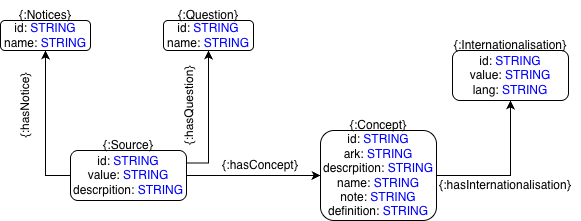

The diagram above was exported from draw.io. Its source (the exported page's mxGraphModel, read from the mxfile embedded in the PNG):
<mxGraphModel dx="1426" dy="766" grid="1" gridSize="10" guides="1" tooltips="1" connect="1" arrows="1" fold="1" page="1" pageScale="1" pageWidth="827" pageHeight="1169" math="0" shadow="0">
  <root>
    <mxCell id="0" />
    <mxCell id="1" parent="0" />
    <mxCell id="dpTTAVpu3jPw9RW_iO8m-12" edge="1" parent="1" source="dpTTAVpu3jPw9RW_iO8m-4" style="edgeStyle=orthogonalEdgeStyle;rounded=0;orthogonalLoop=1;jettySize=auto;html=1;entryX=0.5;entryY=1;entryDx=0;entryDy=0;exitX=0;exitY=0.5;exitDx=0;exitDy=0;" target="dpTTAVpu3jPw9RW_iO8m-1">
      <mxGeometry relative="1" as="geometry" />
    </mxCell>
    <mxCell id="dpTTAVpu3jPw9RW_iO8m-13" edge="1" parent="1" source="dpTTAVpu3jPw9RW_iO8m-4" style="edgeStyle=orthogonalEdgeStyle;rounded=0;orthogonalLoop=1;jettySize=auto;html=1;entryX=0.5;entryY=1;entryDx=0;entryDy=0;exitX=1;exitY=0.25;exitDx=0;exitDy=0;" target="dpTTAVpu3jPw9RW_iO8m-3">
      <mxGeometry relative="1" as="geometry" />
    </mxCell>
    <mxCell id="dpTTAVpu3jPw9RW_iO8m-14" connectable="0" parent="1" style="group" value="" vertex="1">
      <mxGeometry height="70" width="140" x="620" y="340" as="geometry" />
    </mxCell>
    <mxCell id="dpTTAVpu3jPw9RW_iO8m-6" parent="dpTTAVpu3jPw9RW_iO8m-14" style="rounded=1;whiteSpace=wrap;html=1;" value="id:&lt;span style=&quot;background-color: transparent; color: rgb(0, 0, 255);&quot;&gt;&amp;nbsp;STRING&lt;/span&gt;&lt;div&gt;value:&amp;nbsp;&lt;span style=&quot;color: rgb(0, 0, 255);&quot;&gt;STRING&lt;/span&gt;&lt;div&gt;lang:&amp;nbsp;&lt;span style=&quot;color: rgb(0, 0, 255); background-color: transparent;&quot;&gt;STRING&lt;/span&gt;&lt;/div&gt;&lt;/div&gt;" vertex="1">
      <mxGeometry height="50" width="116" x="12" y="20" as="geometry" />
    </mxCell>
    <mxCell id="dpTTAVpu3jPw9RW_iO8m-11" parent="dpTTAVpu3jPw9RW_iO8m-14" style="text;html=1;whiteSpace=wrap;strokeColor=none;fillColor=none;align=center;verticalAlign=middle;rounded=0;autosize=1;resizable=0;" value="{:Internationalisation}" vertex="1">
      <mxGeometry height="30" width="140" as="geometry" />
    </mxCell>
    <mxCell id="dpTTAVpu3jPw9RW_iO8m-15" connectable="0" parent="1" style="group" value="" vertex="1">
      <mxGeometry height="110" width="116" x="500" y="420" as="geometry" />
    </mxCell>
    <mxCell id="dpTTAVpu3jPw9RW_iO8m-5" parent="dpTTAVpu3jPw9RW_iO8m-15" style="rounded=1;whiteSpace=wrap;html=1;" value="&lt;div&gt;id:&lt;span style=&quot;color: rgb(0, 0, 255); background-color: transparent;&quot;&gt;&amp;nbsp;STRING&lt;/span&gt;&lt;/div&gt;ark:&amp;nbsp;&lt;span style=&quot;color: rgb(0, 0, 255);&quot;&gt;STRING&lt;/span&gt;&lt;div&gt;descrpition:&amp;nbsp;&lt;span style=&quot;color: rgb(0, 0, 255); background-color: transparent;&quot;&gt;STRING&lt;/span&gt;&lt;/div&gt;&lt;div&gt;name:&lt;span style=&quot;color: rgb(0, 0, 255); background-color: transparent;&quot;&gt;&amp;nbsp;STRING&lt;/span&gt;&lt;/div&gt;&lt;div&gt;note:&lt;span style=&quot;color: rgb(0, 0, 255); background-color: transparent;&quot;&gt;&amp;nbsp;STRING&lt;/span&gt;&lt;/div&gt;&lt;div&gt;definition:&lt;span style=&quot;color: rgb(0, 0, 255); background-color: transparent;&quot;&gt;&amp;nbsp;STRING&lt;/span&gt;&lt;/div&gt;" vertex="1">
      <mxGeometry height="90" width="116" y="20" as="geometry" />
    </mxCell>
    <mxCell id="dpTTAVpu3jPw9RW_iO8m-10" parent="dpTTAVpu3jPw9RW_iO8m-15" style="text;html=1;whiteSpace=wrap;strokeColor=none;fillColor=none;align=center;verticalAlign=middle;rounded=0;autosize=1;resizable=0;" value="{:Concept}" vertex="1">
      <mxGeometry height="30" width="80" x="18" as="geometry" />
    </mxCell>
    <mxCell id="dpTTAVpu3jPw9RW_iO8m-16" connectable="0" parent="1" style="group" value="" vertex="1">
      <mxGeometry height="50" width="90" x="343" y="310" as="geometry" />
    </mxCell>
    <mxCell id="dpTTAVpu3jPw9RW_iO8m-3" parent="dpTTAVpu3jPw9RW_iO8m-16" style="rounded=1;whiteSpace=wrap;html=1;" value="id:&lt;span style=&quot;background-color: transparent; color: rgb(0, 0, 255);&quot;&gt;&amp;nbsp;STRING&lt;/span&gt;&lt;div&gt;name: &lt;font style=&quot;color: rgb(0, 0, 255);&quot;&gt;STRING&lt;/font&gt;&lt;/div&gt;" vertex="1">
      <mxGeometry height="30" width="90" y="20" as="geometry" />
    </mxCell>
    <mxCell id="dpTTAVpu3jPw9RW_iO8m-9" parent="dpTTAVpu3jPw9RW_iO8m-16" style="text;html=1;whiteSpace=wrap;strokeColor=none;fillColor=none;align=center;verticalAlign=middle;rounded=0;autosize=1;resizable=0;" value="{:Question}" vertex="1">
      <mxGeometry height="30" width="80" x="5" as="geometry" />
    </mxCell>
    <mxCell id="dpTTAVpu3jPw9RW_iO8m-17" connectable="0" parent="1" style="group" value="" vertex="1">
      <mxGeometry height="50" width="90" x="180" y="310" as="geometry" />
    </mxCell>
    <mxCell id="dpTTAVpu3jPw9RW_iO8m-1" parent="dpTTAVpu3jPw9RW_iO8m-17" style="rounded=1;whiteSpace=wrap;html=1;" value="id:&lt;span style=&quot;background-color: transparent; color: rgb(0, 0, 255);&quot;&gt;&amp;nbsp;STRING&lt;/span&gt;&lt;div&gt;name: &lt;font style=&quot;color: rgb(0, 0, 255);&quot;&gt;STRING&lt;/font&gt;&lt;/div&gt;" vertex="1">
      <mxGeometry height="30" width="90" y="20" as="geometry" />
    </mxCell>
    <mxCell id="dpTTAVpu3jPw9RW_iO8m-8" parent="dpTTAVpu3jPw9RW_iO8m-17" style="text;html=1;whiteSpace=wrap;strokeColor=none;fillColor=none;align=center;verticalAlign=middle;rounded=0;autosize=1;resizable=0;" value="{:Notices}" vertex="1">
      <mxGeometry height="30" width="70" x="10" as="geometry" />
    </mxCell>
    <mxCell id="dpTTAVpu3jPw9RW_iO8m-18" connectable="0" parent="1" style="group" value="" vertex="1">
      <mxGeometry height="70" width="116" x="250" y="440" as="geometry" />
    </mxCell>
    <mxCell id="dpTTAVpu3jPw9RW_iO8m-4" parent="dpTTAVpu3jPw9RW_iO8m-18" style="rounded=1;whiteSpace=wrap;html=1;" value="id:&lt;span style=&quot;background-color: transparent; color: rgb(0, 0, 255);&quot;&gt;&amp;nbsp;STRING&lt;/span&gt;&lt;div&gt;value:&amp;nbsp;&lt;span style=&quot;color: rgb(0, 0, 255);&quot;&gt;STRING&lt;/span&gt;&lt;div&gt;descrpition:&amp;nbsp;&lt;span style=&quot;color: rgb(0, 0, 255); background-color: transparent;&quot;&gt;STRING&lt;/span&gt;&lt;/div&gt;&lt;/div&gt;" vertex="1">
      <mxGeometry height="50" width="116" y="20" as="geometry" />
    </mxCell>
    <mxCell id="dpTTAVpu3jPw9RW_iO8m-7" parent="dpTTAVpu3jPw9RW_iO8m-18" style="text;html=1;whiteSpace=wrap;strokeColor=none;fillColor=none;align=center;verticalAlign=middle;rounded=0;autosize=1;resizable=0;" value="{:Source}" vertex="1">
      <mxGeometry height="30" width="70" x="23" as="geometry" />
    </mxCell>
    <mxCell id="dpTTAVpu3jPw9RW_iO8m-19" edge="1" parent="1" source="dpTTAVpu3jPw9RW_iO8m-4" style="edgeStyle=orthogonalEdgeStyle;rounded=0;orthogonalLoop=1;jettySize=auto;html=1;entryX=0;entryY=0.5;entryDx=0;entryDy=0;" target="dpTTAVpu3jPw9RW_iO8m-5">
      <mxGeometry relative="1" as="geometry" />
    </mxCell>
    <mxCell id="dpTTAVpu3jPw9RW_iO8m-20" edge="1" parent="1" source="dpTTAVpu3jPw9RW_iO8m-5" style="edgeStyle=orthogonalEdgeStyle;rounded=0;orthogonalLoop=1;jettySize=auto;html=1;entryX=0.5;entryY=1;entryDx=0;entryDy=0;" target="dpTTAVpu3jPw9RW_iO8m-6">
      <mxGeometry relative="1" as="geometry" />
    </mxCell>
    <mxCell id="dpTTAVpu3jPw9RW_iO8m-21" parent="1" style="text;html=1;whiteSpace=wrap;strokeColor=none;fillColor=none;align=center;verticalAlign=middle;rounded=0;autosize=1;resizable=0;rotation=-90;" value="{:hasNotice}" vertex="1">
      <mxGeometry height="30" width="90" x="160" y="400" as="geometry" />
    </mxCell>
    <mxCell id="dpTTAVpu3jPw9RW_iO8m-22" parent="1" style="text;html=1;whiteSpace=wrap;strokeColor=none;fillColor=none;align=center;verticalAlign=middle;rounded=0;autosize=1;resizable=0;rotation=-90;" value="{:hasQuestion}" vertex="1">
      <mxGeometry height="30" width="100" x="319" y="400" as="geometry" />
    </mxCell>
    <mxCell id="dpTTAVpu3jPw9RW_iO8m-23" parent="1" style="text;html=1;whiteSpace=wrap;strokeColor=none;fillColor=none;align=center;verticalAlign=middle;rounded=0;autosize=1;resizable=0;" value="{:hasConcept}" vertex="1">
      <mxGeometry height="30" width="100" x="390" y="460" as="geometry" />
    </mxCell>
    <mxCell id="dpTTAVpu3jPw9RW_iO8m-24" parent="1" style="text;html=1;whiteSpace=wrap;strokeColor=none;fillColor=none;align=center;verticalAlign=middle;rounded=0;autosize=1;resizable=0;" value="{:hasInternationalisation}" vertex="1">
      <mxGeometry height="30" width="150" x="610" y="480" as="geometry" />
    </mxCell>
  </root>
</mxGraphModel>